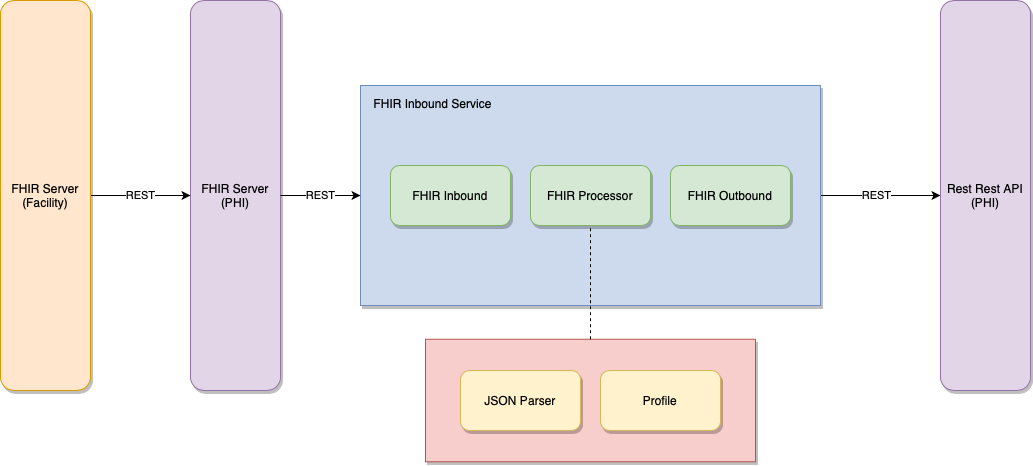

The diagram above was exported from draw.io. Its source (the exported page's mxGraphModel, read from the mxfile embedded in the PNG):
<mxGraphModel dx="1826" dy="817" grid="1" gridSize="10" guides="1" tooltips="1" connect="1" arrows="1" fold="1" page="0" pageScale="1" pageWidth="827" pageHeight="1169" background="#F0F0F0" math="0" shadow="0">
  <root>
    <mxCell id="0" />
    <mxCell id="1" parent="0" />
    <mxCell id="C4NGRlxyy_g65lEFCXzj-3" value="FHIR&amp;nbsp;Server (PHI)" style="rounded=1;whiteSpace=wrap;html=1;fillColor=#e1d5e7;shadow=1;strokeColor=#9673a6;" parent="1" vertex="1">
      <mxGeometry y="140" width="90" height="390" as="geometry" />
    </mxCell>
    <mxCell id="C4NGRlxyy_g65lEFCXzj-14" style="edgeStyle=orthogonalEdgeStyle;rounded=0;orthogonalLoop=1;jettySize=auto;html=1;exitX=1;exitY=0.5;exitDx=0;exitDy=0;entryX=0;entryY=0.5;entryDx=0;entryDy=0;" parent="1" source="C4NGRlxyy_g65lEFCXzj-6" target="C4NGRlxyy_g65lEFCXzj-7" edge="1">
      <mxGeometry relative="1" as="geometry" />
    </mxCell>
    <mxCell id="C4NGRlxyy_g65lEFCXzj-21" value="REST" style="edgeLabel;html=1;align=center;verticalAlign=middle;resizable=0;points=[];" parent="C4NGRlxyy_g65lEFCXzj-14" vertex="1" connectable="0">
      <mxGeometry x="-0.0833" y="1" relative="1" as="geometry">
        <mxPoint as="offset" />
      </mxGeometry>
    </mxCell>
    <mxCell id="C4NGRlxyy_g65lEFCXzj-6" value="" style="rounded=0;whiteSpace=wrap;html=1;shadow=1;strokeColor=#6c8ebf;fillColor=#CDDAED;" parent="1" vertex="1">
      <mxGeometry x="170" y="225" width="460" height="220" as="geometry" />
    </mxCell>
    <mxCell id="C4NGRlxyy_g65lEFCXzj-7" value="Rest Rest API (PHI)" style="rounded=1;whiteSpace=wrap;html=1;fillColor=#e1d5e7;strokeColor=#9673a6;shadow=1;" parent="1" vertex="1">
      <mxGeometry x="750" y="140" width="90" height="390" as="geometry" />
    </mxCell>
    <mxCell id="C4NGRlxyy_g65lEFCXzj-9" value="FHIR Inbound" style="rounded=1;whiteSpace=wrap;html=1;fillColor=#d5e8d4;strokeColor=#82b366;shadow=1;" parent="1" vertex="1">
      <mxGeometry x="200" y="305" width="120" height="60" as="geometry" />
    </mxCell>
    <mxCell id="C4NGRlxyy_g65lEFCXzj-10" value="FHIR Inbound Service" style="text;html=1;strokeColor=none;fillColor=none;align=center;verticalAlign=middle;whiteSpace=wrap;rounded=0;shadow=1;" parent="1" vertex="1">
      <mxGeometry x="165" y="233" width="155" height="20" as="geometry" />
    </mxCell>
    <mxCell id="C4NGRlxyy_g65lEFCXzj-11" value="FHIR Processor" style="rounded=1;whiteSpace=wrap;html=1;fillColor=#d5e8d4;strokeColor=#82b366;shadow=1;" parent="1" vertex="1">
      <mxGeometry x="340" y="305" width="120" height="60" as="geometry" />
    </mxCell>
    <mxCell id="C4NGRlxyy_g65lEFCXzj-12" value="FHIR Outbound" style="rounded=1;whiteSpace=wrap;html=1;fillColor=#d5e8d4;strokeColor=#82b366;shadow=1;" parent="1" vertex="1">
      <mxGeometry x="480" y="305" width="120" height="60" as="geometry" />
    </mxCell>
    <mxCell id="C4NGRlxyy_g65lEFCXzj-13" value="REST" style="edgeStyle=orthogonalEdgeStyle;rounded=0;orthogonalLoop=1;jettySize=auto;html=1;exitX=1;exitY=0.5;exitDx=0;exitDy=0;" parent="1" source="C4NGRlxyy_g65lEFCXzj-3" edge="1">
      <mxGeometry relative="1" as="geometry">
        <mxPoint x="170" y="335" as="targetPoint" />
      </mxGeometry>
    </mxCell>
    <mxCell id="C4NGRlxyy_g65lEFCXzj-17" value="" style="rounded=0;whiteSpace=wrap;html=1;shadow=1;strokeColor=#b85450;fillColor=#f8cecc;" parent="1" vertex="1">
      <mxGeometry x="235" y="478.75" width="330" height="122.5" as="geometry" />
    </mxCell>
    <mxCell id="C4NGRlxyy_g65lEFCXzj-16" value="JSON Parser" style="rounded=1;whiteSpace=wrap;html=1;fillColor=#fff2cc;strokeColor=#d6b656;shadow=1;" parent="1" vertex="1">
      <mxGeometry x="270" y="510" width="120" height="60" as="geometry" />
    </mxCell>
    <mxCell id="C4NGRlxyy_g65lEFCXzj-18" value="Profile" style="rounded=1;whiteSpace=wrap;html=1;fillColor=#fff2cc;strokeColor=#d6b656;shadow=1;" parent="1" vertex="1">
      <mxGeometry x="410" y="510" width="120" height="60" as="geometry" />
    </mxCell>
    <mxCell id="C4NGRlxyy_g65lEFCXzj-19" value="" style="endArrow=none;dashed=1;html=1;strokeColor=#000000;exitX=0.5;exitY=0;exitDx=0;exitDy=0;entryX=0.5;entryY=1;entryDx=0;entryDy=0;" parent="1" source="C4NGRlxyy_g65lEFCXzj-17" target="C4NGRlxyy_g65lEFCXzj-11" edge="1">
      <mxGeometry width="50" height="50" relative="1" as="geometry">
        <mxPoint x="370" y="390" as="sourcePoint" />
        <mxPoint x="420" y="340" as="targetPoint" />
      </mxGeometry>
    </mxCell>
    <mxCell id="C4NGRlxyy_g65lEFCXzj-23" value="REST" style="edgeStyle=orthogonalEdgeStyle;rounded=0;orthogonalLoop=1;jettySize=auto;html=1;exitX=1;exitY=0.5;exitDx=0;exitDy=0;entryX=0;entryY=0.5;entryDx=0;entryDy=0;strokeColor=#000000;" parent="1" source="C4NGRlxyy_g65lEFCXzj-20" target="C4NGRlxyy_g65lEFCXzj-3" edge="1">
      <mxGeometry relative="1" as="geometry" />
    </mxCell>
    <mxCell id="C4NGRlxyy_g65lEFCXzj-20" value="FHIR&amp;nbsp;Server (Facility)" style="rounded=1;whiteSpace=wrap;html=1;fillColor=#ffe6cc;shadow=1;strokeColor=#d79b00;" parent="1" vertex="1">
      <mxGeometry x="-190" y="140" width="90" height="390" as="geometry" />
    </mxCell>
    <mxCell id="C4NGRlxyy_g65lEFCXzj-24" style="edgeStyle=orthogonalEdgeStyle;rounded=0;orthogonalLoop=1;jettySize=auto;html=1;exitX=0.5;exitY=1;exitDx=0;exitDy=0;strokeColor=#000000;" parent="1" source="C4NGRlxyy_g65lEFCXzj-18" target="C4NGRlxyy_g65lEFCXzj-18" edge="1">
      <mxGeometry relative="1" as="geometry" />
    </mxCell>
  </root>
</mxGraphModel>